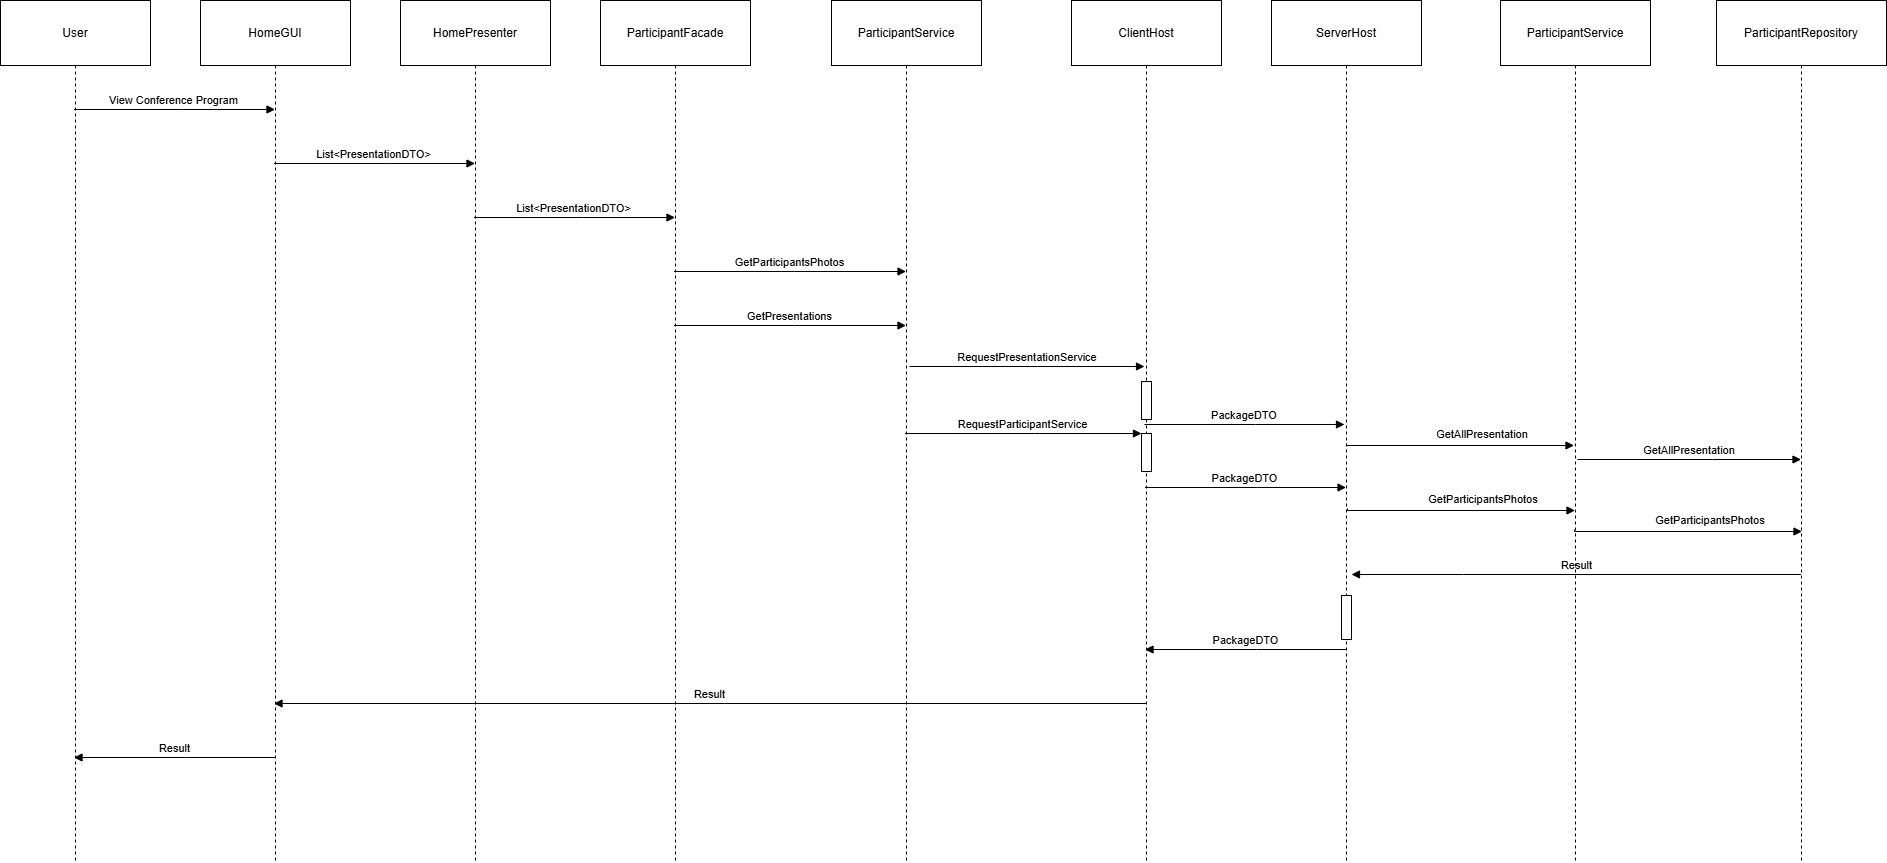

The diagram above was exported from draw.io. Its source (the exported page's mxGraphModel, read from the mxfile embedded in the PNG):
<mxGraphModel dx="2416" dy="1218" grid="0" gridSize="10" guides="1" tooltips="1" connect="1" arrows="1" fold="1" page="0" pageScale="1" pageWidth="850" pageHeight="1100" math="0" shadow="0">
  <root>
    <mxCell id="0" />
    <mxCell id="1" parent="0" />
    <mxCell id="qHKEiZJq9kfllRCypw2Q-14" value="User" style="shape=umlLifeline;perimeter=lifelinePerimeter;whiteSpace=wrap;container=1;dropTarget=0;collapsible=0;recursiveResize=0;outlineConnect=0;portConstraint=eastwest;newEdgeStyle={&quot;edgeStyle&quot;:&quot;elbowEdgeStyle&quot;,&quot;elbow&quot;:&quot;vertical&quot;,&quot;curved&quot;:0,&quot;rounded&quot;:0};size=65;" vertex="1" parent="1">
      <mxGeometry x="20" y="20" width="150" height="862" as="geometry" />
    </mxCell>
    <mxCell id="qHKEiZJq9kfllRCypw2Q-15" value="HomeGUI" style="shape=umlLifeline;perimeter=lifelinePerimeter;whiteSpace=wrap;container=1;dropTarget=0;collapsible=0;recursiveResize=0;outlineConnect=0;portConstraint=eastwest;newEdgeStyle={&quot;edgeStyle&quot;:&quot;elbowEdgeStyle&quot;,&quot;elbow&quot;:&quot;vertical&quot;,&quot;curved&quot;:0,&quot;rounded&quot;:0};size=65;" vertex="1" parent="1">
      <mxGeometry x="220" y="20" width="150" height="862" as="geometry" />
    </mxCell>
    <mxCell id="qHKEiZJq9kfllRCypw2Q-16" value="HomePresenter" style="shape=umlLifeline;perimeter=lifelinePerimeter;whiteSpace=wrap;container=1;dropTarget=0;collapsible=0;recursiveResize=0;outlineConnect=0;portConstraint=eastwest;newEdgeStyle={&quot;edgeStyle&quot;:&quot;elbowEdgeStyle&quot;,&quot;elbow&quot;:&quot;vertical&quot;,&quot;curved&quot;:0,&quot;rounded&quot;:0};size=65;" vertex="1" parent="1">
      <mxGeometry x="420" y="20" width="150" height="862" as="geometry" />
    </mxCell>
    <mxCell id="qHKEiZJq9kfllRCypw2Q-17" value="ParticipantFacade" style="shape=umlLifeline;perimeter=lifelinePerimeter;whiteSpace=wrap;container=1;dropTarget=0;collapsible=0;recursiveResize=0;outlineConnect=0;portConstraint=eastwest;newEdgeStyle={&quot;edgeStyle&quot;:&quot;elbowEdgeStyle&quot;,&quot;elbow&quot;:&quot;vertical&quot;,&quot;curved&quot;:0,&quot;rounded&quot;:0};size=65;" vertex="1" parent="1">
      <mxGeometry x="620" y="20" width="150" height="862" as="geometry" />
    </mxCell>
    <mxCell id="qHKEiZJq9kfllRCypw2Q-18" value="ParticipantService" style="shape=umlLifeline;perimeter=lifelinePerimeter;whiteSpace=wrap;container=1;dropTarget=0;collapsible=0;recursiveResize=0;outlineConnect=0;portConstraint=eastwest;newEdgeStyle={&quot;edgeStyle&quot;:&quot;elbowEdgeStyle&quot;,&quot;elbow&quot;:&quot;vertical&quot;,&quot;curved&quot;:0,&quot;rounded&quot;:0};size=65;" vertex="1" parent="1">
      <mxGeometry x="851" y="20" width="150" height="862" as="geometry" />
    </mxCell>
    <mxCell id="qHKEiZJq9kfllRCypw2Q-19" value="ClientHost" style="shape=umlLifeline;perimeter=lifelinePerimeter;whiteSpace=wrap;container=1;dropTarget=0;collapsible=0;recursiveResize=0;outlineConnect=0;portConstraint=eastwest;newEdgeStyle={&quot;edgeStyle&quot;:&quot;elbowEdgeStyle&quot;,&quot;elbow&quot;:&quot;vertical&quot;,&quot;curved&quot;:0,&quot;rounded&quot;:0};size=65;" vertex="1" parent="1">
      <mxGeometry x="1091" y="20" width="150" height="862" as="geometry" />
    </mxCell>
    <mxCell id="qHKEiZJq9kfllRCypw2Q-20" value="" style="points=[];perimeter=orthogonalPerimeter;outlineConnect=0;targetShapes=umlLifeline;portConstraint=eastwest;newEdgeStyle={&quot;edgeStyle&quot;:&quot;elbowEdgeStyle&quot;,&quot;elbow&quot;:&quot;vertical&quot;,&quot;curved&quot;:0,&quot;rounded&quot;:0}" vertex="1" parent="qHKEiZJq9kfllRCypw2Q-19">
      <mxGeometry x="70" y="433" width="10" height="38" as="geometry" />
    </mxCell>
    <mxCell id="qHKEiZJq9kfllRCypw2Q-42" value="" style="points=[];perimeter=orthogonalPerimeter;outlineConnect=0;targetShapes=umlLifeline;portConstraint=eastwest;newEdgeStyle={&quot;edgeStyle&quot;:&quot;elbowEdgeStyle&quot;,&quot;elbow&quot;:&quot;vertical&quot;,&quot;curved&quot;:0,&quot;rounded&quot;:0}" vertex="1" parent="qHKEiZJq9kfllRCypw2Q-19">
      <mxGeometry x="70" y="381" width="10" height="38" as="geometry" />
    </mxCell>
    <mxCell id="qHKEiZJq9kfllRCypw2Q-21" value="ServerHost" style="shape=umlLifeline;perimeter=lifelinePerimeter;whiteSpace=wrap;container=1;dropTarget=0;collapsible=0;recursiveResize=0;outlineConnect=0;portConstraint=eastwest;newEdgeStyle={&quot;edgeStyle&quot;:&quot;elbowEdgeStyle&quot;,&quot;elbow&quot;:&quot;vertical&quot;,&quot;curved&quot;:0,&quot;rounded&quot;:0};size=65;" vertex="1" parent="1">
      <mxGeometry x="1291" y="20" width="150" height="862" as="geometry" />
    </mxCell>
    <mxCell id="qHKEiZJq9kfllRCypw2Q-22" value="" style="points=[];perimeter=orthogonalPerimeter;outlineConnect=0;targetShapes=umlLifeline;portConstraint=eastwest;newEdgeStyle={&quot;edgeStyle&quot;:&quot;elbowEdgeStyle&quot;,&quot;elbow&quot;:&quot;vertical&quot;,&quot;curved&quot;:0,&quot;rounded&quot;:0}" vertex="1" parent="qHKEiZJq9kfllRCypw2Q-21">
      <mxGeometry x="70" y="595" width="10" height="44" as="geometry" />
    </mxCell>
    <mxCell id="qHKEiZJq9kfllRCypw2Q-23" value="ParticipantRepository" style="shape=umlLifeline;perimeter=lifelinePerimeter;whiteSpace=wrap;container=1;dropTarget=0;collapsible=0;recursiveResize=0;outlineConnect=0;portConstraint=eastwest;newEdgeStyle={&quot;edgeStyle&quot;:&quot;elbowEdgeStyle&quot;,&quot;elbow&quot;:&quot;vertical&quot;,&quot;curved&quot;:0,&quot;rounded&quot;:0};size=65;" vertex="1" parent="1">
      <mxGeometry x="1736" y="20" width="170" height="862" as="geometry" />
    </mxCell>
    <mxCell id="qHKEiZJq9kfllRCypw2Q-24" value="View Conference Program" style="verticalAlign=bottom;endArrow=block;edgeStyle=elbowEdgeStyle;elbow=vertical;curved=0;rounded=0;" edge="1" parent="1" source="qHKEiZJq9kfllRCypw2Q-14" target="qHKEiZJq9kfllRCypw2Q-15">
      <mxGeometry relative="1" as="geometry">
        <Array as="points">
          <mxPoint x="202" y="129" />
        </Array>
      </mxGeometry>
    </mxCell>
    <mxCell id="qHKEiZJq9kfllRCypw2Q-25" value="List&lt;PresentationDTO&gt;" style="verticalAlign=bottom;endArrow=block;edgeStyle=elbowEdgeStyle;elbow=vertical;curved=0;rounded=0;" edge="1" parent="1" source="qHKEiZJq9kfllRCypw2Q-15" target="qHKEiZJq9kfllRCypw2Q-16">
      <mxGeometry relative="1" as="geometry">
        <Array as="points">
          <mxPoint x="406" y="183" />
        </Array>
      </mxGeometry>
    </mxCell>
    <mxCell id="qHKEiZJq9kfllRCypw2Q-26" value="List&lt;PresentationDTO&gt;" style="verticalAlign=bottom;endArrow=block;edgeStyle=elbowEdgeStyle;elbow=vertical;curved=0;rounded=0;" edge="1" parent="1" source="qHKEiZJq9kfllRCypw2Q-16" target="qHKEiZJq9kfllRCypw2Q-17">
      <mxGeometry relative="1" as="geometry">
        <Array as="points">
          <mxPoint x="602" y="237" />
        </Array>
      </mxGeometry>
    </mxCell>
    <mxCell id="qHKEiZJq9kfllRCypw2Q-27" value="GetParticipantsPhotos" style="verticalAlign=bottom;endArrow=block;edgeStyle=elbowEdgeStyle;elbow=vertical;curved=0;rounded=0;" edge="1" parent="1" source="qHKEiZJq9kfllRCypw2Q-17" target="qHKEiZJq9kfllRCypw2Q-18">
      <mxGeometry relative="1" as="geometry">
        <Array as="points">
          <mxPoint x="814" y="291" />
        </Array>
      </mxGeometry>
    </mxCell>
    <mxCell id="qHKEiZJq9kfllRCypw2Q-28" value="GetPresentations" style="verticalAlign=bottom;endArrow=block;edgeStyle=elbowEdgeStyle;elbow=vertical;curved=0;rounded=0;" edge="1" parent="1" source="qHKEiZJq9kfllRCypw2Q-17" target="qHKEiZJq9kfllRCypw2Q-18">
      <mxGeometry relative="1" as="geometry">
        <Array as="points">
          <mxPoint x="814" y="345" />
        </Array>
      </mxGeometry>
    </mxCell>
    <mxCell id="qHKEiZJq9kfllRCypw2Q-30" value="RequestParticipantService" style="verticalAlign=bottom;endArrow=block;edgeStyle=elbowEdgeStyle;elbow=vertical;curved=0;rounded=0;" edge="1" parent="1" source="qHKEiZJq9kfllRCypw2Q-18" target="qHKEiZJq9kfllRCypw2Q-20">
      <mxGeometry relative="1" as="geometry">
        <Array as="points">
          <mxPoint x="1054" y="453" />
        </Array>
      </mxGeometry>
    </mxCell>
    <mxCell id="qHKEiZJq9kfllRCypw2Q-31" value="PackageDTO" style="verticalAlign=bottom;endArrow=block;edgeStyle=elbowEdgeStyle;elbow=vertical;curved=0;rounded=0;" edge="1" parent="1" source="qHKEiZJq9kfllRCypw2Q-19" target="qHKEiZJq9kfllRCypw2Q-21">
      <mxGeometry relative="1" as="geometry">
        <Array as="points">
          <mxPoint x="1277" y="507" />
        </Array>
      </mxGeometry>
    </mxCell>
    <mxCell id="qHKEiZJq9kfllRCypw2Q-32" value="GetAllPresentation" style="verticalAlign=bottom;endArrow=block;edgeStyle=elbowEdgeStyle;elbow=vertical;curved=0;rounded=0;" edge="1" parent="1">
      <mxGeometry relative="1" as="geometry">
        <Array as="points">
          <mxPoint x="1731.9" y="479" />
        </Array>
        <mxPoint x="1596.9976190476189" y="479" as="sourcePoint" />
        <mxPoint x="1820.5" y="479" as="targetPoint" />
      </mxGeometry>
    </mxCell>
    <mxCell id="qHKEiZJq9kfllRCypw2Q-33" value="Result" style="verticalAlign=bottom;endArrow=block;edgeStyle=elbowEdgeStyle;elbow=vertical;curved=0;rounded=0;" edge="1" parent="1">
      <mxGeometry relative="1" as="geometry">
        <Array as="points">
          <mxPoint x="1483" y="594" />
        </Array>
        <mxPoint x="1820.5" y="594" as="sourcePoint" />
        <mxPoint x="1371" y="594" as="targetPoint" />
      </mxGeometry>
    </mxCell>
    <mxCell id="qHKEiZJq9kfllRCypw2Q-34" value="PackageDTO" style="verticalAlign=bottom;endArrow=block;edgeStyle=elbowEdgeStyle;elbow=vertical;curved=0;rounded=0;" edge="1" parent="1" source="qHKEiZJq9kfllRCypw2Q-21" target="qHKEiZJq9kfllRCypw2Q-19">
      <mxGeometry relative="1" as="geometry">
        <Array as="points">
          <mxPoint x="1276" y="669" />
        </Array>
      </mxGeometry>
    </mxCell>
    <mxCell id="qHKEiZJq9kfllRCypw2Q-35" value="Result" style="verticalAlign=bottom;endArrow=block;edgeStyle=elbowEdgeStyle;elbow=vertical;curved=0;rounded=0;" edge="1" parent="1" source="qHKEiZJq9kfllRCypw2Q-19" target="qHKEiZJq9kfllRCypw2Q-15">
      <mxGeometry relative="1" as="geometry">
        <Array as="points">
          <mxPoint x="744" y="723" />
        </Array>
      </mxGeometry>
    </mxCell>
    <mxCell id="qHKEiZJq9kfllRCypw2Q-36" value="Result" style="verticalAlign=bottom;endArrow=block;edgeStyle=elbowEdgeStyle;elbow=vertical;curved=0;rounded=0;" edge="1" parent="1" source="qHKEiZJq9kfllRCypw2Q-15" target="qHKEiZJq9kfllRCypw2Q-14">
      <mxGeometry relative="1" as="geometry">
        <Array as="points">
          <mxPoint x="205" y="777" />
        </Array>
      </mxGeometry>
    </mxCell>
    <mxCell id="qHKEiZJq9kfllRCypw2Q-37" value="ParticipantService" style="shape=umlLifeline;perimeter=lifelinePerimeter;whiteSpace=wrap;container=1;dropTarget=0;collapsible=0;recursiveResize=0;outlineConnect=0;portConstraint=eastwest;newEdgeStyle={&quot;edgeStyle&quot;:&quot;elbowEdgeStyle&quot;,&quot;elbow&quot;:&quot;vertical&quot;,&quot;curved&quot;:0,&quot;rounded&quot;:0};size=65;" vertex="1" parent="1">
      <mxGeometry x="1520" y="20" width="150" height="862" as="geometry" />
    </mxCell>
    <mxCell id="qHKEiZJq9kfllRCypw2Q-38" value="GetAllPresentation" style="verticalAlign=bottom;endArrow=block;edgeStyle=elbowEdgeStyle;elbow=vertical;curved=0;rounded=0;" edge="1" parent="1">
      <mxGeometry x="0.2033" y="2" relative="1" as="geometry">
        <Array as="points">
          <mxPoint x="1428" y="465" />
          <mxPoint x="1476.45" y="538" />
        </Array>
        <mxPoint x="1366" y="463" as="sourcePoint" />
        <mxPoint x="1593.5000000000005" y="464.9999999999999" as="targetPoint" />
        <mxPoint as="offset" />
      </mxGeometry>
    </mxCell>
    <mxCell id="qHKEiZJq9kfllRCypw2Q-43" value="" style="edgeLabel;html=1;align=center;verticalAlign=middle;resizable=0;points=[];strokeColor=default;spacingTop=10;fontFamily=Helvetica;fontSize=12;fontColor=default;fontStyle=1;labelBackgroundColor=default;fillColor=default;" vertex="1" connectable="0" parent="qHKEiZJq9kfllRCypw2Q-38">
      <mxGeometry x="-0.0312" y="15" relative="1" as="geometry">
        <mxPoint x="21" y="51" as="offset" />
      </mxGeometry>
    </mxCell>
    <mxCell id="qHKEiZJq9kfllRCypw2Q-40" value="RequestPresentationService" style="verticalAlign=bottom;endArrow=block;edgeStyle=elbowEdgeStyle;elbow=vertical;curved=0;rounded=0;" edge="1" parent="1">
      <mxGeometry relative="1" as="geometry">
        <Array as="points">
          <mxPoint x="1057" y="386" />
        </Array>
        <mxPoint x="929" y="386" as="sourcePoint" />
        <mxPoint x="1164" y="386" as="targetPoint" />
      </mxGeometry>
    </mxCell>
    <mxCell id="qHKEiZJq9kfllRCypw2Q-41" value="PackageDTO" style="verticalAlign=bottom;endArrow=block;edgeStyle=elbowEdgeStyle;elbow=vertical;curved=0;rounded=0;" edge="1" parent="1">
      <mxGeometry relative="1" as="geometry">
        <Array as="points">
          <mxPoint x="1275" y="444" />
        </Array>
        <mxPoint x="1164" y="444" as="sourcePoint" />
        <mxPoint x="1364" y="444" as="targetPoint" />
      </mxGeometry>
    </mxCell>
    <mxCell id="qHKEiZJq9kfllRCypw2Q-44" value="GetParticipantsPhotos" style="verticalAlign=bottom;endArrow=block;edgeStyle=elbowEdgeStyle;elbow=vertical;curved=0;rounded=0;" edge="1" parent="1">
      <mxGeometry x="0.2033" y="2" relative="1" as="geometry">
        <Array as="points">
          <mxPoint x="1429" y="530" />
          <mxPoint x="1477.45" y="603" />
        </Array>
        <mxPoint x="1367" y="528" as="sourcePoint" />
        <mxPoint x="1594.5000000000005" y="529.9999999999999" as="targetPoint" />
        <mxPoint as="offset" />
      </mxGeometry>
    </mxCell>
    <mxCell id="qHKEiZJq9kfllRCypw2Q-45" value="" style="edgeLabel;html=1;align=center;verticalAlign=middle;resizable=0;points=[];strokeColor=default;spacingTop=10;fontFamily=Helvetica;fontSize=12;fontColor=default;fontStyle=1;labelBackgroundColor=default;fillColor=default;" vertex="1" connectable="0" parent="qHKEiZJq9kfllRCypw2Q-44">
      <mxGeometry x="-0.0312" y="15" relative="1" as="geometry">
        <mxPoint x="21" y="51" as="offset" />
      </mxGeometry>
    </mxCell>
    <mxCell id="qHKEiZJq9kfllRCypw2Q-46" value="GetParticipantsPhotos" style="verticalAlign=bottom;endArrow=block;edgeStyle=elbowEdgeStyle;elbow=vertical;curved=0;rounded=0;" edge="1" parent="1">
      <mxGeometry x="0.2033" y="2" relative="1" as="geometry">
        <Array as="points">
          <mxPoint x="1656" y="551" />
          <mxPoint x="1704.45" y="624" />
        </Array>
        <mxPoint x="1594" y="549" as="sourcePoint" />
        <mxPoint x="1821.5000000000005" y="550.9999999999999" as="targetPoint" />
        <mxPoint as="offset" />
      </mxGeometry>
    </mxCell>
    <mxCell id="qHKEiZJq9kfllRCypw2Q-47" value="" style="edgeLabel;html=1;align=center;verticalAlign=middle;resizable=0;points=[];strokeColor=default;spacingTop=10;fontFamily=Helvetica;fontSize=12;fontColor=default;fontStyle=1;labelBackgroundColor=default;fillColor=default;" vertex="1" connectable="0" parent="qHKEiZJq9kfllRCypw2Q-46">
      <mxGeometry x="-0.0312" y="15" relative="1" as="geometry">
        <mxPoint x="21" y="51" as="offset" />
      </mxGeometry>
    </mxCell>
  </root>
</mxGraphModel>